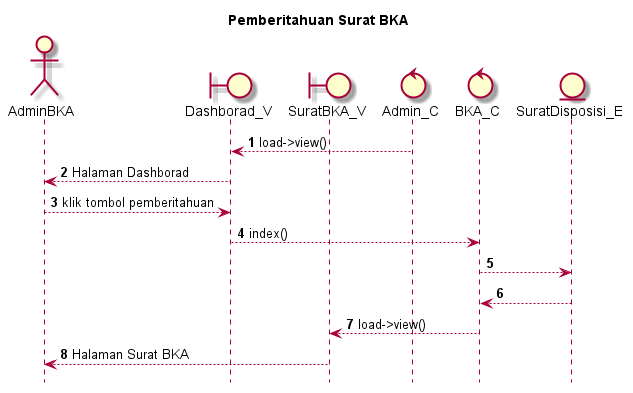

The diagram above was rendered by PlantUML. Its source (embedded in the PNG):
@startuml

autonumber
hide footbox
title Pemberitahuan Surat BKA

Actor AdminBKA
boundary Dashborad_V
boundary SuratBKA_V
control Admin_C
control BKA_C
Entity SuratDisposisi_E

Admin_C --> Dashborad_V: load->view()
Dashborad_V --> AdminBKA: Halaman Dashborad
AdminBKA --> Dashborad_V: klik tombol pemberitahuan
Dashborad_V --> BKA_C: index()
BKA_C --> SuratDisposisi_E:
    
    SuratDisposisi_E --> BKA_C:
    BKA_C --> SuratBKA_V: load->view()
    SuratBKA_V --> AdminBKA: Halaman Surat BKA

@enduml